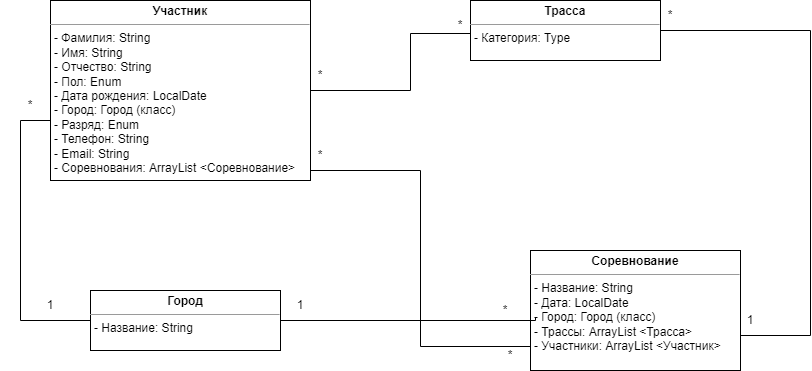

The diagram above was exported from draw.io. Its source (the exported page's mxGraphModel, read from the mxfile embedded in the PNG):
<mxGraphModel dx="1888" dy="547" grid="1" gridSize="10" guides="1" tooltips="1" connect="1" arrows="1" fold="1" page="1" pageScale="1" pageWidth="850" pageHeight="1100" background="none" math="0" shadow="0">
  <root>
    <mxCell id="0" />
    <mxCell id="1" parent="0" />
    <mxCell id="5d2195bd80daf111-15" value="&lt;p style=&quot;margin: 0px ; margin-top: 4px ; text-align: center&quot;&gt;&lt;b&gt;Соревнование&lt;/b&gt;&lt;/p&gt;&lt;hr size=&quot;1&quot;&gt;&lt;p style=&quot;margin: 0px ; margin-left: 4px&quot;&gt;- Название: String&lt;br&gt;- Дата: LocalDate&lt;br&gt;- Город: Город (класс)&lt;br&gt;- Трассы: ArrayList &amp;lt;Трасса&amp;gt;&lt;br&gt;- Участники: ArrayList &amp;lt;Участник&amp;gt;&lt;/p&gt;&lt;p style=&quot;margin: 0px ; margin-left: 4px&quot;&gt;&lt;br&gt;&lt;/p&gt;" style="verticalAlign=top;align=left;overflow=fill;fontSize=12;fontFamily=Helvetica;html=1;rounded=0;shadow=0;comic=0;labelBackgroundColor=none;strokeWidth=1" parent="1" vertex="1">
      <mxGeometry x="520" y="250" width="210" height="120" as="geometry" />
    </mxCell>
    <mxCell id="5d2195bd80daf111-21" style="edgeStyle=orthogonalEdgeStyle;rounded=0;html=1;labelBackgroundColor=none;startFill=0;endArrow=none;endFill=0;endSize=10;fontFamily=Verdana;fontSize=10;" parent="1" source="5d2195bd80daf111-18" edge="1">
      <mxGeometry relative="1" as="geometry">
        <mxPoint x="520" y="340" as="targetPoint" />
        <Array as="points">
          <mxPoint x="410" y="170" />
          <mxPoint x="410" y="346" />
        </Array>
      </mxGeometry>
    </mxCell>
    <mxCell id="5d2195bd80daf111-18" value="&lt;p style=&quot;margin: 0px ; margin-top: 4px ; text-align: center&quot;&gt;&lt;b&gt;Участник&lt;/b&gt;&lt;/p&gt;&lt;hr size=&quot;1&quot;&gt;&lt;p style=&quot;margin: 0px ; margin-left: 4px&quot;&gt;- Фамилия: String&amp;nbsp;&lt;/p&gt;&lt;p style=&quot;margin: 0px ; margin-left: 4px&quot;&gt;- Имя: String&amp;nbsp;&lt;/p&gt;&lt;p style=&quot;margin: 0px ; margin-left: 4px&quot;&gt;- Отчество: String&amp;nbsp;&lt;br&gt;- Пол: Enum&lt;br&gt;- Дата рождения: LocalDate&lt;br&gt;- Город: Город (класс)&lt;br&gt;- Разряд: Enum&lt;br&gt;- Телефон: String&lt;br&gt;- Email: String&lt;br&gt;- Соревнования: ArrayList &amp;lt;Соревнование&amp;gt;&lt;/p&gt;&lt;p style=&quot;margin: 0px ; margin-left: 4px&quot;&gt;&lt;br&gt;&lt;/p&gt;" style="verticalAlign=top;align=left;overflow=fill;fontSize=12;fontFamily=Helvetica;html=1;rounded=0;shadow=0;comic=0;labelBackgroundColor=none;strokeWidth=1" parent="1" vertex="1">
      <mxGeometry x="40" width="260" height="180" as="geometry" />
    </mxCell>
    <mxCell id="5d2195bd80daf111-23" style="edgeStyle=orthogonalEdgeStyle;rounded=0;html=1;labelBackgroundColor=none;startFill=0;endArrow=none;endFill=0;endSize=10;fontFamily=Verdana;fontSize=10;entryX=1;entryY=0.5;entryDx=0;entryDy=0;exitX=1;exitY=0.75;exitDx=0;exitDy=0;" parent="1" source="5d2195bd80daf111-19" target="5d2195bd80daf111-15" edge="1">
      <mxGeometry relative="1" as="geometry">
        <Array as="points">
          <mxPoint x="650" y="30" />
          <mxPoint x="800" y="30" />
          <mxPoint x="800" y="335" />
          <mxPoint x="730" y="335" />
        </Array>
        <mxPoint x="350" y="120" as="targetPoint" />
      </mxGeometry>
    </mxCell>
    <mxCell id="5d2195bd80daf111-19" value="&lt;p style=&quot;margin: 0px ; margin-top: 4px ; text-align: center&quot;&gt;&lt;b&gt;Трасса&lt;/b&gt;&lt;/p&gt;&lt;hr size=&quot;1&quot;&gt;&lt;p style=&quot;margin: 0px ; margin-left: 4px&quot;&gt;- Категория: Type&lt;/p&gt;&lt;p style=&quot;margin: 0px ; margin-left: 4px&quot;&gt;&lt;br&gt;&lt;/p&gt;" style="verticalAlign=top;align=left;overflow=fill;fontSize=12;fontFamily=Helvetica;html=1;rounded=0;shadow=0;comic=0;labelBackgroundColor=none;strokeWidth=1" parent="1" vertex="1">
      <mxGeometry x="460" width="190" height="60" as="geometry" />
    </mxCell>
    <mxCell id="5d2195bd80daf111-29" style="edgeStyle=orthogonalEdgeStyle;rounded=0;html=1;labelBackgroundColor=none;startFill=0;endArrow=none;endFill=0;endSize=10;fontFamily=Verdana;fontSize=10;entryX=1;entryY=0.75;entryDx=0;entryDy=0;" parent="1" source="5d2195bd80daf111-20" target="uor37-gQsI4GEfYEXEyE-5" edge="1">
      <mxGeometry relative="1" as="geometry">
        <mxPoint x="450" y="330" as="targetPoint" />
        <Array as="points">
          <mxPoint x="525" y="320" />
        </Array>
      </mxGeometry>
    </mxCell>
    <mxCell id="5d2195bd80daf111-33" style="edgeStyle=orthogonalEdgeStyle;rounded=0;html=1;labelBackgroundColor=none;startFill=0;endArrow=none;endFill=0;endSize=10;fontFamily=Verdana;fontSize=10;exitX=0;exitY=0.5;exitDx=0;exitDy=0;" parent="1" source="5d2195bd80daf111-20" edge="1">
      <mxGeometry relative="1" as="geometry">
        <Array as="points">
          <mxPoint x="10" y="320" />
          <mxPoint x="10" y="120" />
        </Array>
        <mxPoint x="40" y="120" as="targetPoint" />
      </mxGeometry>
    </mxCell>
    <mxCell id="5d2195bd80daf111-20" value="&lt;p style=&quot;margin: 0px ; margin-top: 4px ; text-align: center&quot;&gt;&lt;b&gt;Город&lt;/b&gt;&lt;/p&gt;&lt;hr size=&quot;1&quot;&gt;&lt;p style=&quot;margin: 0px ; margin-left: 4px&quot;&gt;- Название: String&lt;br&gt;&lt;/p&gt;&lt;p style=&quot;margin: 0px ; margin-left: 4px&quot;&gt;&lt;br&gt;&lt;/p&gt;" style="verticalAlign=top;align=left;overflow=fill;fontSize=12;fontFamily=Helvetica;html=1;rounded=0;shadow=0;comic=0;labelBackgroundColor=none;strokeWidth=1" parent="1" vertex="1">
      <mxGeometry x="80" y="290" width="190" height="60" as="geometry" />
    </mxCell>
    <mxCell id="uor37-gQsI4GEfYEXEyE-1" value="1" style="text;html=1;strokeColor=none;fillColor=none;align=center;verticalAlign=middle;whiteSpace=wrap;rounded=0;" vertex="1" parent="1">
      <mxGeometry x="10" y="290" width="60" height="30" as="geometry" />
    </mxCell>
    <mxCell id="uor37-gQsI4GEfYEXEyE-3" value="*" style="text;html=1;strokeColor=none;fillColor=none;align=center;verticalAlign=middle;whiteSpace=wrap;rounded=0;" vertex="1" parent="1">
      <mxGeometry x="-10" y="90" width="60" height="30" as="geometry" />
    </mxCell>
    <mxCell id="uor37-gQsI4GEfYEXEyE-4" value="1" style="text;html=1;strokeColor=none;fillColor=none;align=center;verticalAlign=middle;whiteSpace=wrap;rounded=0;" vertex="1" parent="1">
      <mxGeometry x="260" y="290" width="60" height="30" as="geometry" />
    </mxCell>
    <mxCell id="uor37-gQsI4GEfYEXEyE-5" value="*" style="text;html=1;strokeColor=none;fillColor=none;align=center;verticalAlign=middle;whiteSpace=wrap;rounded=0;" vertex="1" parent="1">
      <mxGeometry x="465" y="295" width="60" height="30" as="geometry" />
    </mxCell>
    <mxCell id="uor37-gQsI4GEfYEXEyE-6" value="*" style="text;html=1;strokeColor=none;fillColor=none;align=center;verticalAlign=middle;whiteSpace=wrap;rounded=0;" vertex="1" parent="1">
      <mxGeometry x="280" y="140" width="60" height="30" as="geometry" />
    </mxCell>
    <mxCell id="uor37-gQsI4GEfYEXEyE-7" value="*" style="text;html=1;strokeColor=none;fillColor=none;align=center;verticalAlign=middle;whiteSpace=wrap;rounded=0;" vertex="1" parent="1">
      <mxGeometry x="470" y="340" width="60" height="30" as="geometry" />
    </mxCell>
    <mxCell id="uor37-gQsI4GEfYEXEyE-8" value="1" style="text;html=1;strokeColor=none;fillColor=none;align=center;verticalAlign=middle;whiteSpace=wrap;rounded=0;" vertex="1" parent="1">
      <mxGeometry x="710" y="305" width="60" height="30" as="geometry" />
    </mxCell>
    <mxCell id="uor37-gQsI4GEfYEXEyE-9" value="*" style="text;html=1;strokeColor=none;fillColor=none;align=center;verticalAlign=middle;whiteSpace=wrap;rounded=0;" vertex="1" parent="1">
      <mxGeometry x="630" width="60" height="30" as="geometry" />
    </mxCell>
    <mxCell id="uor37-gQsI4GEfYEXEyE-10" style="edgeStyle=orthogonalEdgeStyle;rounded=0;html=1;labelBackgroundColor=none;startFill=0;endArrow=none;endFill=0;endSize=10;fontFamily=Verdana;fontSize=10;exitX=1;exitY=0.5;exitDx=0;exitDy=0;entryX=0;entryY=0.75;entryDx=0;entryDy=0;" edge="1" parent="1" source="5d2195bd80daf111-18" target="5d2195bd80daf111-19">
      <mxGeometry relative="1" as="geometry">
        <mxPoint x="310" y="180" as="sourcePoint" />
        <mxPoint x="530" y="350" as="targetPoint" />
        <Array as="points">
          <mxPoint x="400" y="90" />
          <mxPoint x="400" y="33" />
        </Array>
      </mxGeometry>
    </mxCell>
    <mxCell id="uor37-gQsI4GEfYEXEyE-11" value="*" style="text;html=1;strokeColor=none;fillColor=none;align=center;verticalAlign=middle;whiteSpace=wrap;rounded=0;" vertex="1" parent="1">
      <mxGeometry x="280" y="60" width="60" height="30" as="geometry" />
    </mxCell>
    <mxCell id="uor37-gQsI4GEfYEXEyE-12" value="*" style="text;html=1;strokeColor=none;fillColor=none;align=center;verticalAlign=middle;whiteSpace=wrap;rounded=0;" vertex="1" parent="1">
      <mxGeometry x="420" y="10" width="60" height="30" as="geometry" />
    </mxCell>
  </root>
</mxGraphModel>